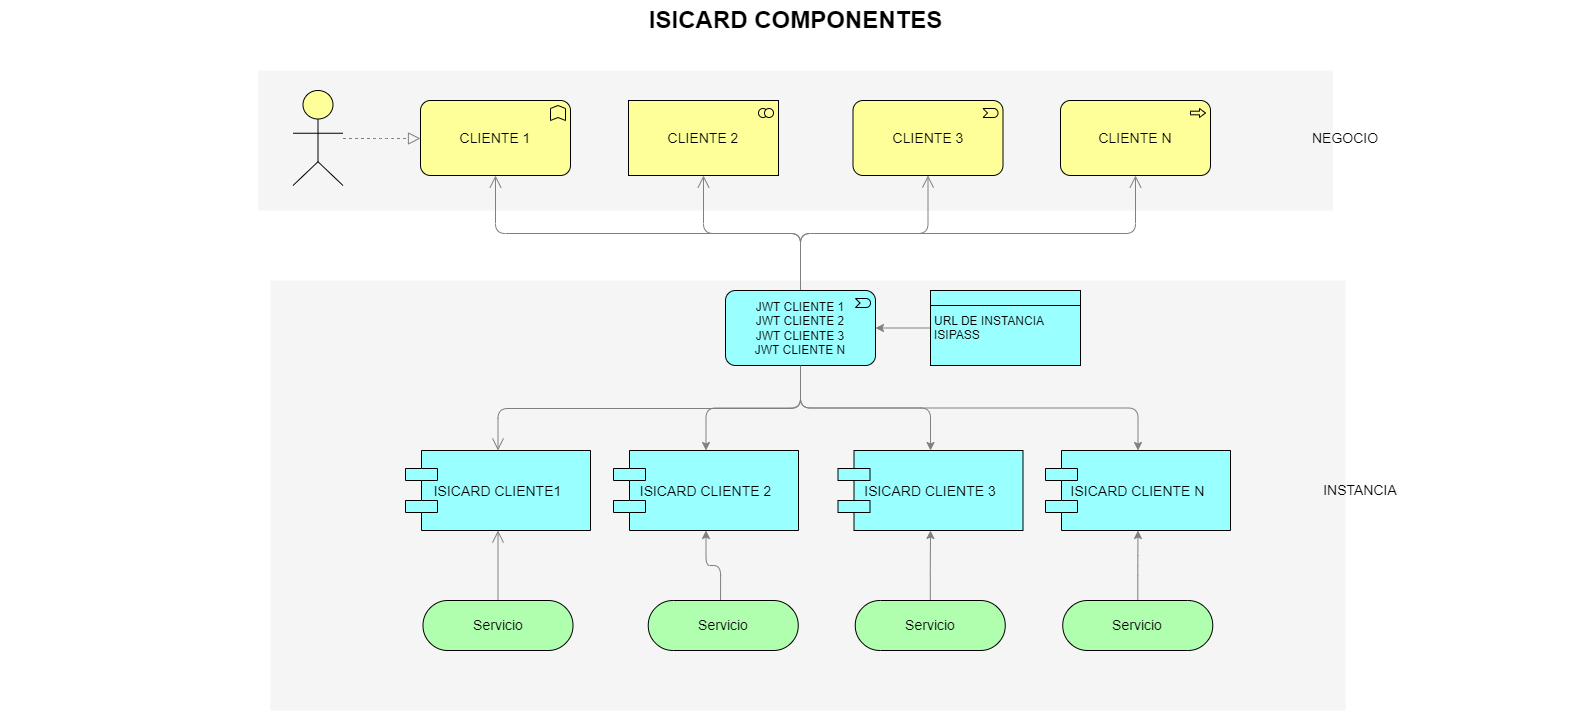

The diagram above was exported from draw.io. Its source (the exported page's mxGraphModel, read from the mxfile embedded in the PNG):
<mxGraphModel dx="1364" dy="743" grid="1" gridSize="10" guides="1" tooltips="1" connect="1" arrows="1" fold="1" page="1" pageScale="1" pageWidth="850" pageHeight="1100" math="0" shadow="0">
  <root>
    <mxCell id="0" />
    <mxCell id="1" parent="0" />
    <mxCell id="dKdSaXE48SgPbhcamS2K-31" value="&lt;p style=&quot;line-height: 1;&quot;&gt;&lt;br&gt;&lt;/p&gt;" style="whiteSpace=wrap;html=1;strokeColor=none;strokeWidth=1;fillColor=#f5f5f5;fontSize=14;align=right;" parent="1" vertex="1">
      <mxGeometry x="320" y="350" width="1075" height="430" as="geometry" />
    </mxCell>
    <mxCell id="dKdSaXE48SgPbhcamS2K-32" value="" style="whiteSpace=wrap;html=1;strokeColor=none;strokeWidth=1;fillColor=#f5f5f5;fontSize=14;" parent="1" vertex="1">
      <mxGeometry x="307.5" y="140" width="1075" height="140" as="geometry" />
    </mxCell>
    <mxCell id="dKdSaXE48SgPbhcamS2K-39" style="edgeStyle=elbowEdgeStyle;rounded=1;elbow=vertical;html=1;startSize=10;endArrow=open;endFill=0;endSize=10;jettySize=auto;orthogonalLoop=1;strokeColor=#808080;fontSize=14;entryX=0.5;entryY=1;entryDx=0;entryDy=0;" parent="1" source="dKdSaXE48SgPbhcamS2K-45" target="dKdSaXE48SgPbhcamS2K-47" edge="1">
      <mxGeometry relative="1" as="geometry">
        <Array as="points">
          <mxPoint x="548" y="680" />
        </Array>
      </mxGeometry>
    </mxCell>
    <mxCell id="rtEiFyArelctZlX9ZoN4-14" value="" style="edgeStyle=orthogonalEdgeStyle;rounded=1;orthogonalLoop=1;jettySize=auto;html=1;strokeColor=#808080;elbow=vertical;exitX=0.482;exitY=0;exitDx=0;exitDy=0;exitPerimeter=0;" parent="1" source="dKdSaXE48SgPbhcamS2K-40" target="dKdSaXE48SgPbhcamS2K-49" edge="1">
      <mxGeometry relative="1" as="geometry" />
    </mxCell>
    <mxCell id="dKdSaXE48SgPbhcamS2K-40" value="Servicio" style="html=1;whiteSpace=wrap;fillColor=#AFFFAF;shape=mxgraph.archimate3.service;fontSize=14;" parent="1" vertex="1">
      <mxGeometry x="697.75" y="670" width="150" height="50" as="geometry" />
    </mxCell>
    <mxCell id="dKdSaXE48SgPbhcamS2K-45" value="Servicio" style="html=1;whiteSpace=wrap;fillColor=#AFFFAF;shape=mxgraph.archimate3.service;fontSize=14;" parent="1" vertex="1">
      <mxGeometry x="472.5" y="670" width="150" height="50" as="geometry" />
    </mxCell>
    <mxCell id="dKdSaXE48SgPbhcamS2K-46" style="edgeStyle=elbowEdgeStyle;rounded=1;elbow=vertical;html=1;startSize=10;endArrow=open;endFill=0;endSize=10;jettySize=auto;orthogonalLoop=1;strokeColor=#808080;fontSize=14;" parent="1" source="rtEiFyArelctZlX9ZoN4-1" target="dKdSaXE48SgPbhcamS2K-54" edge="1">
      <mxGeometry relative="1" as="geometry" />
    </mxCell>
    <mxCell id="dKdSaXE48SgPbhcamS2K-47" value="ISICARD CLIENTE1" style="shape=component;align=center;fillColor=#99ffff;gradientColor=none;fontSize=14;" parent="1" vertex="1">
      <mxGeometry x="455" y="520" width="185" height="80" as="geometry" />
    </mxCell>
    <mxCell id="dKdSaXE48SgPbhcamS2K-48" style="edgeStyle=elbowEdgeStyle;rounded=1;elbow=vertical;html=1;startSize=10;endArrow=open;endFill=0;endSize=10;jettySize=auto;orthogonalLoop=1;strokeColor=#808080;fontSize=14;exitX=0.5;exitY=0;exitDx=0;exitDy=0;exitPerimeter=0;" parent="1" source="rtEiFyArelctZlX9ZoN4-1" target="dKdSaXE48SgPbhcamS2K-55" edge="1">
      <mxGeometry relative="1" as="geometry" />
    </mxCell>
    <mxCell id="dKdSaXE48SgPbhcamS2K-49" value="ISICARD CLIENTE 2" style="shape=component;align=center;fillColor=#99ffff;gradientColor=none;fontSize=14;" parent="1" vertex="1">
      <mxGeometry x="663" y="520" width="185" height="80" as="geometry" />
    </mxCell>
    <mxCell id="dKdSaXE48SgPbhcamS2K-50" style="edgeStyle=elbowEdgeStyle;rounded=1;elbow=vertical;html=1;startSize=10;endArrow=open;endFill=0;endSize=10;jettySize=auto;orthogonalLoop=1;strokeColor=#808080;fontSize=14;exitX=0.5;exitY=0;exitDx=0;exitDy=0;exitPerimeter=0;" parent="1" source="rtEiFyArelctZlX9ZoN4-1" target="dKdSaXE48SgPbhcamS2K-56" edge="1">
      <mxGeometry relative="1" as="geometry" />
    </mxCell>
    <mxCell id="dKdSaXE48SgPbhcamS2K-51" value="ISICARD CLIENTE 3" style="shape=component;align=center;fillColor=#99ffff;gradientColor=none;fontSize=14;" parent="1" vertex="1">
      <mxGeometry x="887.5" y="520" width="185" height="80" as="geometry" />
    </mxCell>
    <mxCell id="dKdSaXE48SgPbhcamS2K-52" style="edgeStyle=elbowEdgeStyle;rounded=1;elbow=vertical;html=1;startSize=10;endArrow=open;endFill=0;endSize=10;jettySize=auto;orthogonalLoop=1;strokeColor=#808080;fontSize=14;exitX=0.5;exitY=0;exitDx=0;exitDy=0;exitPerimeter=0;" parent="1" source="rtEiFyArelctZlX9ZoN4-1" target="dKdSaXE48SgPbhcamS2K-57" edge="1">
      <mxGeometry relative="1" as="geometry" />
    </mxCell>
    <mxCell id="dKdSaXE48SgPbhcamS2K-53" value="ISICARD CLIENTE N" style="shape=component;align=center;fillColor=#99ffff;gradientColor=none;fontSize=14;" parent="1" vertex="1">
      <mxGeometry x="1095" y="520" width="185" height="80" as="geometry" />
    </mxCell>
    <mxCell id="dKdSaXE48SgPbhcamS2K-54" value="CLIENTE 1" style="html=1;whiteSpace=wrap;fillColor=#ffff99;shape=mxgraph.archimate3.application;appType=func;archiType=rounded;fontSize=14;" parent="1" vertex="1">
      <mxGeometry x="470" y="170" width="150" height="75" as="geometry" />
    </mxCell>
    <mxCell id="dKdSaXE48SgPbhcamS2K-55" value="CLIENTE 2" style="html=1;whiteSpace=wrap;fillColor=#ffff99;shape=mxgraph.archimate3.application;appType=collab;archiType=square;fontSize=14;" parent="1" vertex="1">
      <mxGeometry x="678" y="170" width="150" height="75" as="geometry" />
    </mxCell>
    <mxCell id="dKdSaXE48SgPbhcamS2K-56" value="CLIENTE 3" style="html=1;whiteSpace=wrap;fillColor=#ffff99;shape=mxgraph.archimate3.application;appType=event;archiType=rounded;fontSize=14;" parent="1" vertex="1">
      <mxGeometry x="902.5" y="170" width="150" height="75" as="geometry" />
    </mxCell>
    <mxCell id="dKdSaXE48SgPbhcamS2K-57" value="CLIENTE N" style="html=1;whiteSpace=wrap;fillColor=#ffff99;shape=mxgraph.archimate3.application;appType=proc;archiType=rounded;fontSize=14;" parent="1" vertex="1">
      <mxGeometry x="1110" y="170" width="150" height="75" as="geometry" />
    </mxCell>
    <mxCell id="dKdSaXE48SgPbhcamS2K-60" value="NEGOCIO" style="text;html=1;strokeColor=none;fillColor=none;align=center;verticalAlign=middle;whiteSpace=wrap;fontSize=14;" parent="1" vertex="1">
      <mxGeometry x="1275" y="197.5" width="240" height="20" as="geometry" />
    </mxCell>
    <mxCell id="dKdSaXE48SgPbhcamS2K-61" style="edgeStyle=elbowEdgeStyle;rounded=1;elbow=vertical;html=1;dashed=1;startSize=10;endArrow=block;endFill=0;endSize=10;jettySize=auto;orthogonalLoop=1;strokeColor=#808080;fontSize=14;" parent="1" source="dKdSaXE48SgPbhcamS2K-62" target="dKdSaXE48SgPbhcamS2K-54" edge="1">
      <mxGeometry relative="1" as="geometry" />
    </mxCell>
    <mxCell id="dKdSaXE48SgPbhcamS2K-62" value="" style="html=1;whiteSpace=wrap;fillColor=#ffff99;shape=mxgraph.archimate3.actor;fontSize=14;" parent="1" vertex="1">
      <mxGeometry x="342.5" y="160" width="50" height="95" as="geometry" />
    </mxCell>
    <mxCell id="dKdSaXE48SgPbhcamS2K-63" value="ISICARD COMPONENTES" style="text;strokeColor=none;fillColor=none;html=1;fontSize=24;fontStyle=1;verticalAlign=middle;align=center;" parent="1" vertex="1">
      <mxGeometry x="50" y="70" width="1590" height="40" as="geometry" />
    </mxCell>
    <mxCell id="rtEiFyArelctZlX9ZoN4-6" style="rounded=1;orthogonalLoop=1;jettySize=auto;html=1;entryX=0.5;entryY=0;entryDx=0;entryDy=0;elbow=vertical;exitX=0.5;exitY=1;exitDx=0;exitDy=0;exitPerimeter=0;edgeStyle=orthogonalEdgeStyle;strokeColor=#808080;" parent="1" source="rtEiFyArelctZlX9ZoN4-1" target="dKdSaXE48SgPbhcamS2K-49" edge="1">
      <mxGeometry relative="1" as="geometry" />
    </mxCell>
    <mxCell id="rtEiFyArelctZlX9ZoN4-7" style="edgeStyle=orthogonalEdgeStyle;rounded=1;orthogonalLoop=1;jettySize=auto;html=1;strokeColor=#808080;elbow=vertical;" parent="1" source="rtEiFyArelctZlX9ZoN4-1" target="dKdSaXE48SgPbhcamS2K-51" edge="1">
      <mxGeometry relative="1" as="geometry" />
    </mxCell>
    <mxCell id="rtEiFyArelctZlX9ZoN4-8" style="edgeStyle=orthogonalEdgeStyle;rounded=1;orthogonalLoop=1;jettySize=auto;html=1;entryX=0.5;entryY=0;entryDx=0;entryDy=0;strokeColor=#808080;elbow=vertical;exitX=0.5;exitY=1;exitDx=0;exitDy=0;exitPerimeter=0;" parent="1" source="rtEiFyArelctZlX9ZoN4-1" target="dKdSaXE48SgPbhcamS2K-53" edge="1">
      <mxGeometry relative="1" as="geometry" />
    </mxCell>
    <mxCell id="rtEiFyArelctZlX9ZoN4-1" value="JWT CLIENTE 1&lt;br&gt;JWT CLIENTE 2&lt;br&gt;JWT CLIENTE 3&lt;br&gt;JWT CLIENTE N" style="html=1;outlineConnect=0;whiteSpace=wrap;fillColor=#99ffff;shape=mxgraph.archimate3.application;appType=event;archiType=rounded" parent="1" vertex="1">
      <mxGeometry x="775" y="360" width="150" height="75" as="geometry" />
    </mxCell>
    <mxCell id="rtEiFyArelctZlX9ZoN4-4" style="edgeStyle=elbowEdgeStyle;rounded=1;elbow=vertical;html=1;startSize=10;endArrow=open;endFill=0;endSize=10;jettySize=auto;orthogonalLoop=1;strokeColor=#808080;fontSize=14;exitX=0.5;exitY=1;exitDx=0;exitDy=0;exitPerimeter=0;" parent="1" source="rtEiFyArelctZlX9ZoN4-1" target="dKdSaXE48SgPbhcamS2K-47" edge="1">
      <mxGeometry relative="1" as="geometry">
        <mxPoint x="581" y="455" as="sourcePoint" />
        <mxPoint x="480" y="340" as="targetPoint" />
      </mxGeometry>
    </mxCell>
    <mxCell id="rtEiFyArelctZlX9ZoN4-9" value="INSTANCIA" style="text;html=1;strokeColor=none;fillColor=none;align=center;verticalAlign=middle;whiteSpace=wrap;fontSize=14;" parent="1" vertex="1">
      <mxGeometry x="1290" y="550" width="240" height="20" as="geometry" />
    </mxCell>
    <mxCell id="rtEiFyArelctZlX9ZoN4-11" style="edgeStyle=orthogonalEdgeStyle;rounded=1;orthogonalLoop=1;jettySize=auto;html=1;entryX=1;entryY=0.5;entryDx=0;entryDy=0;entryPerimeter=0;strokeColor=#808080;elbow=vertical;" parent="1" source="rtEiFyArelctZlX9ZoN4-10" target="rtEiFyArelctZlX9ZoN4-1" edge="1">
      <mxGeometry relative="1" as="geometry" />
    </mxCell>
    <mxCell id="rtEiFyArelctZlX9ZoN4-10" value="&lt;table cellpadding=&quot;0&quot; cellspacing=&quot;0&quot; style=&quot;font-size:1em;width:100%;height:100%;&quot;&gt;&lt;tbody&gt;&lt;tr style=&quot;height:20px;&quot;&gt;&lt;td align=&quot;center&quot;&gt;&lt;/td&gt;&lt;/tr&gt;&lt;tr&gt;&lt;td align=&quot;left&quot; valign=&quot;top&quot; style=&quot;padding:4px;&quot;&gt;URL DE INSTANCIA ISIPASS&lt;/td&gt;&lt;/tr&gt;&lt;/tbody&gt;&lt;/table&gt;" style="html=1;outlineConnect=0;whiteSpace=wrap;fillColor=#99ffff;shape=mxgraph.archimate3.businessObject;overflow=fill" parent="1" vertex="1">
      <mxGeometry x="980" y="360" width="150" height="75" as="geometry" />
    </mxCell>
    <mxCell id="rtEiFyArelctZlX9ZoN4-15" value="" style="edgeStyle=orthogonalEdgeStyle;rounded=1;orthogonalLoop=1;jettySize=auto;html=1;strokeColor=#808080;elbow=vertical;" parent="1" source="rtEiFyArelctZlX9ZoN4-12" target="dKdSaXE48SgPbhcamS2K-51" edge="1">
      <mxGeometry relative="1" as="geometry" />
    </mxCell>
    <mxCell id="rtEiFyArelctZlX9ZoN4-12" value="Servicio" style="html=1;whiteSpace=wrap;fillColor=#AFFFAF;shape=mxgraph.archimate3.service;fontSize=14;" parent="1" vertex="1">
      <mxGeometry x="904.75" y="670" width="150" height="50" as="geometry" />
    </mxCell>
    <mxCell id="rtEiFyArelctZlX9ZoN4-16" value="" style="edgeStyle=orthogonalEdgeStyle;rounded=1;orthogonalLoop=1;jettySize=auto;html=1;strokeColor=#808080;elbow=vertical;" parent="1" source="rtEiFyArelctZlX9ZoN4-13" target="dKdSaXE48SgPbhcamS2K-53" edge="1">
      <mxGeometry relative="1" as="geometry" />
    </mxCell>
    <mxCell id="rtEiFyArelctZlX9ZoN4-13" value="Servicio" style="html=1;whiteSpace=wrap;fillColor=#AFFFAF;shape=mxgraph.archimate3.service;fontSize=14;" parent="1" vertex="1">
      <mxGeometry x="1112.25" y="670" width="150" height="50" as="geometry" />
    </mxCell>
  </root>
</mxGraphModel>